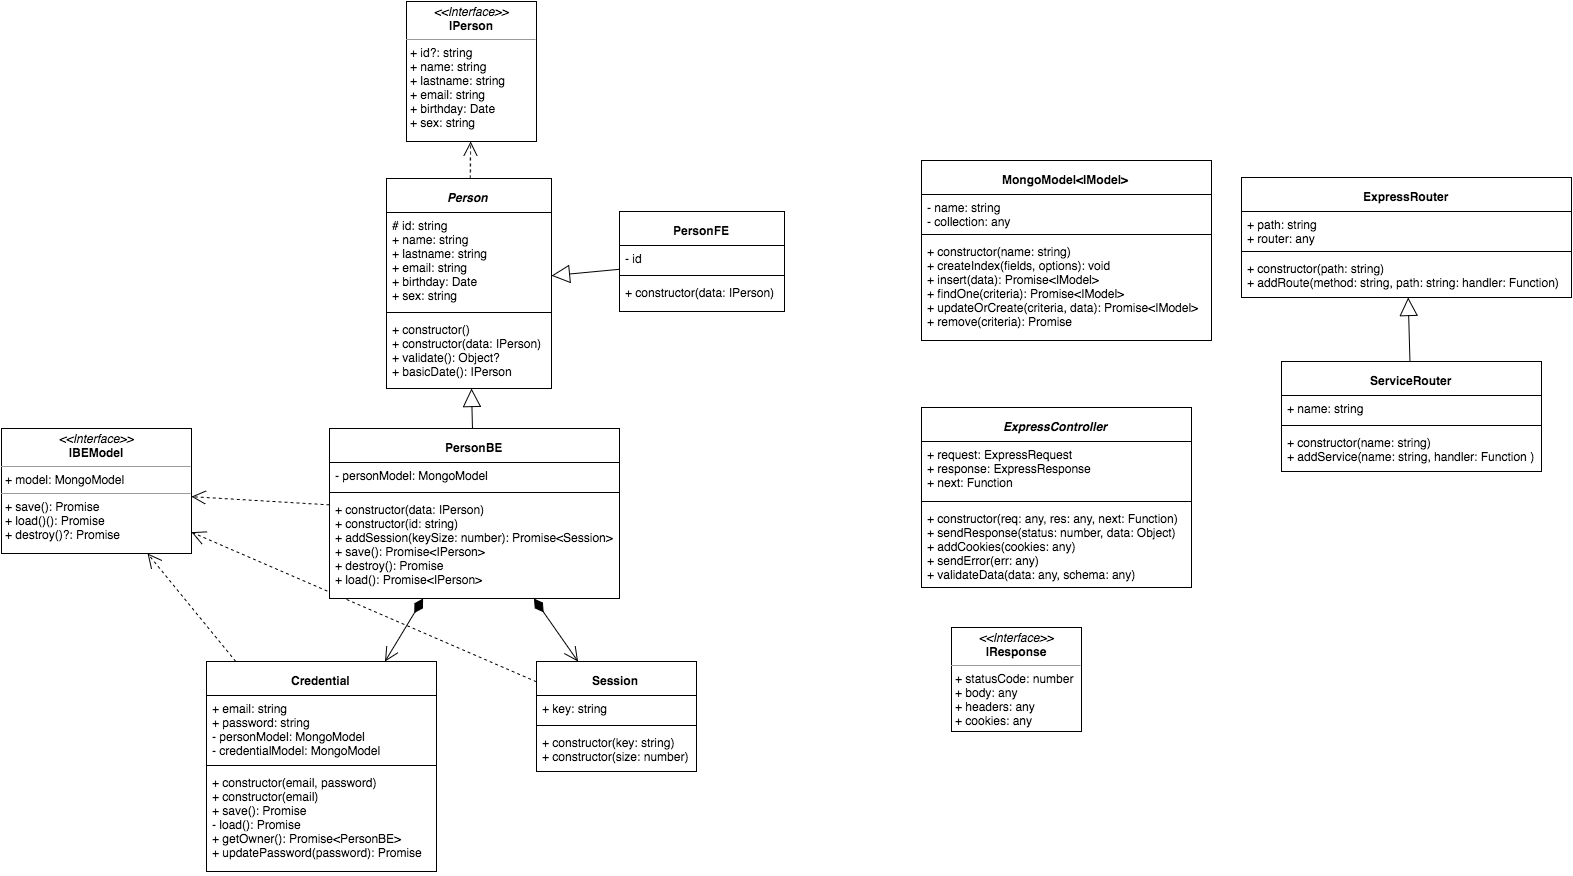

The diagram above was exported from draw.io. Its source (the exported page's mxGraphModel, read from the mxfile embedded in the PNG):
<mxGraphModel dx="1760" dy="759" grid="1" gridSize="10" guides="1" tooltips="1" connect="1" arrows="1" fold="1" page="1" pageScale="1" pageWidth="826" pageHeight="1169" background="#ffffff" math="0" shadow="0">
  <root>
    <mxCell id="0" />
    <mxCell id="1" parent="0" />
    <mxCell id="62" value="" style="endArrow=open;endSize=12;dashed=1;html=1;fontSize=18;fontColor=#4D4D4D;" edge="1" parent="1" source="10" target="55">
      <mxGeometry x="208.73820754717008" y="230" width="160" as="geometry">
        <mxPoint x="-45.75317604355723" y="730" as="sourcePoint" />
        <mxPoint x="-133.956442831216" y="622" as="targetPoint" />
      </mxGeometry>
    </mxCell>
    <mxCell id="2" value="&lt;font style=&quot;font-size: 12px&quot; color=&quot;#000000&quot;&gt;&lt;i&gt;Person&lt;/i&gt;&lt;/font&gt;" style="swimlane;html=1;fontStyle=1;align=center;verticalAlign=top;childLayout=stackLayout;horizontal=1;startSize=34;horizontalStack=0;resizeParent=1;resizeLast=0;collapsible=1;marginBottom=0;swimlaneFillColor=#ffffff;fontSize=18;fontColor=#4D4D4D;" parent="1" vertex="1">
      <mxGeometry x="95" y="237" width="165" height="210" as="geometry" />
    </mxCell>
    <mxCell id="3" value="&lt;div&gt;# id: string&lt;/div&gt;+ name: string&lt;div&gt;+ lastname: string&lt;/div&gt;&lt;div&gt;+ email: string&lt;/div&gt;&lt;div&gt;+ birthday: Date&lt;/div&gt;&lt;div&gt;+ sex: string&lt;/div&gt;" style="text;html=1;strokeColor=none;fillColor=none;align=left;verticalAlign=top;spacingLeft=4;spacingRight=4;whiteSpace=wrap;overflow=hidden;rotatable=0;points=[[0,0.5],[1,0.5]];portConstraint=eastwest;" parent="2" vertex="1">
      <mxGeometry y="34" width="165" height="96" as="geometry" />
    </mxCell>
    <mxCell id="4" value="" style="line;html=1;strokeWidth=1;fillColor=none;align=left;verticalAlign=middle;spacingTop=-1;spacingLeft=3;spacingRight=3;rotatable=0;labelPosition=right;points=[];portConstraint=eastwest;" parent="2" vertex="1">
      <mxGeometry y="130" width="165" height="8" as="geometry" />
    </mxCell>
    <mxCell id="5" value="&lt;div&gt;+ constructor()&lt;/div&gt;+ constructor(data: IPerson)&lt;div&gt;+ validate(): Object?&lt;/div&gt;&lt;div&gt;+ basicDate(): IPerson&lt;/div&gt;" style="text;html=1;strokeColor=none;fillColor=none;align=left;verticalAlign=top;spacingLeft=4;spacingRight=4;whiteSpace=wrap;overflow=hidden;rotatable=0;points=[[0,0.5],[1,0.5]];portConstraint=eastwest;" parent="2" vertex="1">
      <mxGeometry y="138" width="165" height="72" as="geometry" />
    </mxCell>
    <mxCell id="6" value="&lt;font color=&quot;#000000&quot; style=&quot;font-size: 12px&quot;&gt;Credential&lt;/font&gt;" style="swimlane;html=1;fontStyle=1;align=center;verticalAlign=top;childLayout=stackLayout;horizontal=1;startSize=34;horizontalStack=0;resizeParent=1;resizeLast=0;collapsible=1;marginBottom=0;swimlaneFillColor=#ffffff;fontSize=18;fontColor=#4D4D4D;" parent="1" vertex="1">
      <mxGeometry x="-85" y="720" width="230" height="210" as="geometry" />
    </mxCell>
    <mxCell id="7" value="+ email: string&lt;div&gt;+ password: string&lt;/div&gt;&lt;div&gt;- personModel: MongoModel&lt;/div&gt;&lt;div&gt;- credentialModel: MongoModel&lt;/div&gt;" style="text;html=1;strokeColor=none;fillColor=none;align=left;verticalAlign=top;spacingLeft=4;spacingRight=4;whiteSpace=wrap;overflow=hidden;rotatable=0;points=[[0,0.5],[1,0.5]];portConstraint=eastwest;" parent="6" vertex="1">
      <mxGeometry y="34" width="230" height="66" as="geometry" />
    </mxCell>
    <mxCell id="8" value="" style="line;html=1;strokeWidth=1;fillColor=none;align=left;verticalAlign=middle;spacingTop=-1;spacingLeft=3;spacingRight=3;rotatable=0;labelPosition=right;points=[];portConstraint=eastwest;" parent="6" vertex="1">
      <mxGeometry y="100" width="230" height="8" as="geometry" />
    </mxCell>
    <mxCell id="9" value="+ constructor(email, password)&lt;div&gt;+ constructor(email)&lt;/div&gt;&lt;div&gt;+ save(): Promise&lt;/div&gt;&lt;div&gt;- load(): Promise&lt;br&gt;&lt;div&gt;+ getOwner(): Promise&amp;lt;PersonBE&amp;gt;&lt;/div&gt;&lt;/div&gt;&lt;div&gt;+ updatePassword(password): Promise&lt;/div&gt;" style="text;html=1;strokeColor=none;fillColor=none;align=left;verticalAlign=top;spacingLeft=4;spacingRight=4;whiteSpace=wrap;overflow=hidden;rotatable=0;points=[[0,0.5],[1,0.5]];portConstraint=eastwest;" parent="6" vertex="1">
      <mxGeometry y="108" width="230" height="102" as="geometry" />
    </mxCell>
    <mxCell id="10" value="&lt;span style=&quot;line-height: 19.2px&quot;&gt;&lt;font color=&quot;#000000&quot; style=&quot;font-size: 12px&quot;&gt;Session&lt;/font&gt;&lt;/span&gt;" style="swimlane;html=1;fontStyle=1;align=center;verticalAlign=top;childLayout=stackLayout;horizontal=1;startSize=34;horizontalStack=0;resizeParent=1;resizeLast=0;collapsible=1;marginBottom=0;swimlaneFillColor=#ffffff;fontSize=18;fontColor=#4D4D4D;" parent="1" vertex="1">
      <mxGeometry x="245" y="720" width="160" height="110" as="geometry" />
    </mxCell>
    <mxCell id="11" value="+ key: string" style="text;html=1;strokeColor=none;fillColor=none;align=left;verticalAlign=top;spacingLeft=4;spacingRight=4;whiteSpace=wrap;overflow=hidden;rotatable=0;points=[[0,0.5],[1,0.5]];portConstraint=eastwest;" parent="10" vertex="1">
      <mxGeometry y="34" width="160" height="26" as="geometry" />
    </mxCell>
    <mxCell id="12" value="" style="line;html=1;strokeWidth=1;fillColor=none;align=left;verticalAlign=middle;spacingTop=-1;spacingLeft=3;spacingRight=3;rotatable=0;labelPosition=right;points=[];portConstraint=eastwest;" parent="10" vertex="1">
      <mxGeometry y="60" width="160" height="8" as="geometry" />
    </mxCell>
    <mxCell id="13" value="+ constructor(key: string)&lt;div&gt;&lt;span&gt;+ constructor(size: number)&lt;/span&gt;&lt;br&gt;&lt;/div&gt;" style="text;html=1;strokeColor=none;fillColor=none;align=left;verticalAlign=top;spacingLeft=4;spacingRight=4;whiteSpace=wrap;overflow=hidden;rotatable=0;points=[[0,0.5],[1,0.5]];portConstraint=eastwest;" parent="10" vertex="1">
      <mxGeometry y="68" width="160" height="42" as="geometry" />
    </mxCell>
    <mxCell id="15" value="&lt;font style=&quot;font-size: 12px&quot; color=&quot;#000000&quot;&gt;PersonBE&lt;/font&gt;" style="swimlane;html=1;fontStyle=1;align=center;verticalAlign=top;childLayout=stackLayout;horizontal=1;startSize=34;horizontalStack=0;resizeParent=1;resizeLast=0;collapsible=1;marginBottom=0;swimlaneFillColor=#ffffff;fontSize=18;fontColor=#4D4D4D;" parent="1" vertex="1">
      <mxGeometry x="38" y="487" width="290" height="170" as="geometry" />
    </mxCell>
    <mxCell id="16" value="&lt;div&gt;- personModel: MongoModel&lt;/div&gt;" style="text;html=1;strokeColor=none;fillColor=none;align=left;verticalAlign=top;spacingLeft=4;spacingRight=4;whiteSpace=wrap;overflow=hidden;rotatable=0;points=[[0,0.5],[1,0.5]];portConstraint=eastwest;" parent="15" vertex="1">
      <mxGeometry y="34" width="290" height="26" as="geometry" />
    </mxCell>
    <mxCell id="17" value="" style="line;html=1;strokeWidth=1;fillColor=none;align=left;verticalAlign=middle;spacingTop=-1;spacingLeft=3;spacingRight=3;rotatable=0;labelPosition=right;points=[];portConstraint=eastwest;" parent="15" vertex="1">
      <mxGeometry y="60" width="290" height="8" as="geometry" />
    </mxCell>
    <mxCell id="18" value="&lt;div&gt;&lt;span&gt;+ constructor(data: IPerson)&lt;/span&gt;&lt;/div&gt;&lt;div&gt;+ constructor(id: string)&lt;/div&gt;&lt;div&gt;+ addSession(keySize: number): Promise&amp;lt;Session&amp;gt;&lt;/div&gt;&lt;div&gt;+ save(): Promise&amp;lt;IPerson&amp;gt;&lt;/div&gt;&lt;div&gt;+ destroy(): Promise&lt;/div&gt;&lt;div&gt;+ load(): Promise&amp;lt;IPerson&amp;gt;&lt;/div&gt;" style="text;html=1;strokeColor=none;fillColor=none;align=left;verticalAlign=top;spacingLeft=4;spacingRight=4;whiteSpace=wrap;overflow=hidden;rotatable=0;points=[[0,0.5],[1,0.5]];portConstraint=eastwest;" parent="15" vertex="1">
      <mxGeometry y="68" width="290" height="102" as="geometry" />
    </mxCell>
    <mxCell id="19" value="" style="endArrow=block;endSize=16;endFill=0;html=1;fontSize=18;fontColor=#4D4D4D;" parent="1" source="15" target="2" edge="1">
      <mxGeometry width="160" relative="1" as="geometry">
        <mxPoint x="285" y="390" as="sourcePoint" />
        <mxPoint x="445" y="390" as="targetPoint" />
      </mxGeometry>
    </mxCell>
    <mxCell id="20" value="" style="endArrow=open;html=1;endSize=12;startArrow=diamondThin;startSize=14;startFill=1;align=left;verticalAlign=bottom;fontSize=18;fontColor=#4D4D4D;" parent="1" source="15" target="6" edge="1">
      <mxGeometry x="-1" y="3" relative="1" as="geometry">
        <mxPoint x="105" y="610" as="sourcePoint" />
        <mxPoint x="265" y="610" as="targetPoint" />
      </mxGeometry>
    </mxCell>
    <mxCell id="21" value="" style="endArrow=open;html=1;endSize=12;startArrow=diamondThin;startSize=14;startFill=1;align=left;verticalAlign=bottom;fontSize=18;fontColor=#4D4D4D;" parent="1" source="15" target="10" edge="1">
      <mxGeometry x="205" y="617" as="geometry">
        <mxPoint x="205" y="685" as="sourcePoint" />
        <mxPoint x="315" y="617" as="targetPoint" />
      </mxGeometry>
    </mxCell>
    <mxCell id="22" value="&lt;font style=&quot;font-size: 12px&quot; color=&quot;#000000&quot;&gt;PersonFE&lt;/font&gt;" style="swimlane;html=1;fontStyle=1;align=center;verticalAlign=top;childLayout=stackLayout;horizontal=1;startSize=34;horizontalStack=0;resizeParent=1;resizeLast=0;collapsible=1;marginBottom=0;swimlaneFillColor=#ffffff;fontSize=18;fontColor=#4D4D4D;" parent="1" vertex="1">
      <mxGeometry x="328" y="270" width="165" height="100" as="geometry" />
    </mxCell>
    <mxCell id="23" value="&lt;div&gt;- id&lt;/div&gt;" style="text;html=1;strokeColor=none;fillColor=none;align=left;verticalAlign=top;spacingLeft=4;spacingRight=4;whiteSpace=wrap;overflow=hidden;rotatable=0;points=[[0,0.5],[1,0.5]];portConstraint=eastwest;" parent="22" vertex="1">
      <mxGeometry y="34" width="165" height="26" as="geometry" />
    </mxCell>
    <mxCell id="24" value="" style="line;html=1;strokeWidth=1;fillColor=none;align=left;verticalAlign=middle;spacingTop=-1;spacingLeft=3;spacingRight=3;rotatable=0;labelPosition=right;points=[];portConstraint=eastwest;" parent="22" vertex="1">
      <mxGeometry y="60" width="165" height="8" as="geometry" />
    </mxCell>
    <mxCell id="25" value="&lt;span&gt;+ constructor(data: IPerson)&lt;/span&gt;" style="text;html=1;strokeColor=none;fillColor=none;align=left;verticalAlign=top;spacingLeft=4;spacingRight=4;whiteSpace=wrap;overflow=hidden;rotatable=0;points=[[0,0.5],[1,0.5]];portConstraint=eastwest;" parent="22" vertex="1">
      <mxGeometry y="68" width="165" height="32" as="geometry" />
    </mxCell>
    <mxCell id="26" value="" style="endArrow=block;endSize=16;endFill=0;html=1;fontSize=18;fontColor=#4D4D4D;" parent="1" source="22" target="2" edge="1">
      <mxGeometry x="305" y="265" width="160" as="geometry">
        <mxPoint x="305" y="362" as="sourcePoint" />
        <mxPoint x="305" y="265" as="targetPoint" />
      </mxGeometry>
    </mxCell>
    <mxCell id="31" value="&lt;p style=&quot;margin: 0px ; margin-top: 4px ; text-align: center&quot;&gt;&lt;i&gt;&amp;lt;&amp;lt;Interface&amp;gt;&amp;gt;&lt;/i&gt;&lt;br&gt;&lt;b&gt;IPerson&lt;/b&gt;&lt;/p&gt;&lt;hr size=&quot;1&quot;&gt;&lt;p style=&quot;margin: 0px ; margin-left: 4px&quot;&gt;+ id?: string&lt;/p&gt;&lt;p style=&quot;margin: 0px ; margin-left: 4px&quot;&gt;+ name: string&lt;br&gt;+ lastname: string&lt;/p&gt;&lt;p style=&quot;margin: 0px ; margin-left: 4px&quot;&gt;+ email: string&lt;/p&gt;&lt;p style=&quot;margin: 0px ; margin-left: 4px&quot;&gt;+ birthday: Date&lt;/p&gt;&lt;p style=&quot;margin: 0px ; margin-left: 4px&quot;&gt;+ sex: string&lt;/p&gt;&lt;p style=&quot;margin: 0px ; margin-left: 4px&quot;&gt;&lt;br&gt;&lt;/p&gt;" style="verticalAlign=top;align=left;overflow=fill;fontSize=12;fontFamily=Helvetica;html=1;" parent="1" vertex="1">
      <mxGeometry x="115" y="60" width="130" height="140" as="geometry" />
    </mxCell>
    <mxCell id="32" value="" style="endArrow=open;endSize=12;dashed=1;html=1;fontSize=18;fontColor=#4D4D4D;" parent="1" source="2" target="31" edge="1">
      <mxGeometry width="160" relative="1" as="geometry">
        <mxPoint x="60" y="220" as="sourcePoint" />
        <mxPoint x="220" y="220" as="targetPoint" />
      </mxGeometry>
    </mxCell>
    <mxCell id="33" value="&lt;font style=&quot;font-size: 12px&quot; color=&quot;#000000&quot;&gt;MongoModel&amp;lt;IModel&amp;gt;&lt;/font&gt;" style="swimlane;html=1;fontStyle=1;align=center;verticalAlign=top;childLayout=stackLayout;horizontal=1;startSize=34;horizontalStack=0;resizeParent=1;resizeLast=0;collapsible=1;marginBottom=0;swimlaneFillColor=#ffffff;fontSize=18;fontColor=#4D4D4D;" parent="1" vertex="1">
      <mxGeometry x="630" y="219" width="290" height="180" as="geometry" />
    </mxCell>
    <mxCell id="34" value="&lt;div&gt;- name: string&lt;/div&gt;&lt;div&gt;- collection: any&lt;/div&gt;" style="text;html=1;strokeColor=none;fillColor=none;align=left;verticalAlign=top;spacingLeft=4;spacingRight=4;whiteSpace=wrap;overflow=hidden;rotatable=0;points=[[0,0.5],[1,0.5]];portConstraint=eastwest;" parent="33" vertex="1">
      <mxGeometry y="34" width="290" height="36" as="geometry" />
    </mxCell>
    <mxCell id="35" value="" style="line;html=1;strokeWidth=1;fillColor=none;align=left;verticalAlign=middle;spacingTop=-1;spacingLeft=3;spacingRight=3;rotatable=0;labelPosition=right;points=[];portConstraint=eastwest;" parent="33" vertex="1">
      <mxGeometry y="70" width="290" height="8" as="geometry" />
    </mxCell>
    <mxCell id="36" value="&lt;span&gt;+ constructor(name: string)&lt;/span&gt;&lt;div&gt;&lt;span&gt;+ createIndex(fields, options): void&lt;/span&gt;&lt;/div&gt;&lt;div&gt;&lt;span&gt;+ insert(data): Promise&amp;lt;IModel&amp;gt;&lt;/span&gt;&lt;/div&gt;&lt;div&gt;&lt;span&gt;+ findOne(criteria): Promise&amp;lt;IModel&amp;gt;&lt;/span&gt;&lt;/div&gt;&lt;div&gt;+&amp;nbsp;updateOrCreate(criteria, data): Promise&amp;lt;IModel&amp;gt;&lt;/div&gt;&lt;div&gt;+ remove(criteria): Promise&lt;/div&gt;" style="text;html=1;strokeColor=none;fillColor=none;align=left;verticalAlign=top;spacingLeft=4;spacingRight=4;whiteSpace=wrap;overflow=hidden;rotatable=0;points=[[0,0.5],[1,0.5]];portConstraint=eastwest;" parent="33" vertex="1">
      <mxGeometry y="78" width="290" height="102" as="geometry" />
    </mxCell>
    <mxCell id="37" value="&lt;font style=&quot;font-size: 12px&quot; color=&quot;#000000&quot;&gt;ExpressRouter&lt;/font&gt;" style="swimlane;html=1;fontStyle=1;align=center;verticalAlign=top;childLayout=stackLayout;horizontal=1;startSize=34;horizontalStack=0;resizeParent=1;resizeLast=0;collapsible=1;marginBottom=0;swimlaneFillColor=#ffffff;fontSize=18;fontColor=#4D4D4D;" parent="1" vertex="1">
      <mxGeometry x="950" y="236" width="330" height="120" as="geometry" />
    </mxCell>
    <mxCell id="38" value="&lt;div&gt;+ path: string&lt;/div&gt;&lt;div&gt;+ router: any&lt;/div&gt;" style="text;html=1;strokeColor=none;fillColor=none;align=left;verticalAlign=top;spacingLeft=4;spacingRight=4;whiteSpace=wrap;overflow=hidden;rotatable=0;points=[[0,0.5],[1,0.5]];portConstraint=eastwest;" parent="37" vertex="1">
      <mxGeometry y="34" width="330" height="36" as="geometry" />
    </mxCell>
    <mxCell id="39" value="" style="line;html=1;strokeWidth=1;fillColor=none;align=left;verticalAlign=middle;spacingTop=-1;spacingLeft=3;spacingRight=3;rotatable=0;labelPosition=right;points=[];portConstraint=eastwest;" parent="37" vertex="1">
      <mxGeometry y="70" width="330" height="8" as="geometry" />
    </mxCell>
    <mxCell id="40" value="&lt;span&gt;+ constructor(path: string)&lt;/span&gt;&lt;div&gt;+ addRoute(method: string, path: string: handler: Function)&lt;/div&gt;" style="text;html=1;strokeColor=none;fillColor=none;align=left;verticalAlign=top;spacingLeft=4;spacingRight=4;whiteSpace=wrap;overflow=hidden;rotatable=0;points=[[0,0.5],[1,0.5]];portConstraint=eastwest;" parent="37" vertex="1">
      <mxGeometry y="78" width="330" height="42" as="geometry" />
    </mxCell>
    <mxCell id="41" value="&lt;font style=&quot;font-size: 12px&quot; color=&quot;#000000&quot;&gt;ServiceRouter&lt;/font&gt;" style="swimlane;html=1;fontStyle=1;align=center;verticalAlign=top;childLayout=stackLayout;horizontal=1;startSize=34;horizontalStack=0;resizeParent=1;resizeLast=0;collapsible=1;marginBottom=0;swimlaneFillColor=#ffffff;fontSize=18;fontColor=#4D4D4D;" parent="1" vertex="1">
      <mxGeometry x="990" y="420" width="260" height="110" as="geometry" />
    </mxCell>
    <mxCell id="42" value="+ name: string" style="text;html=1;strokeColor=none;fillColor=none;align=left;verticalAlign=top;spacingLeft=4;spacingRight=4;whiteSpace=wrap;overflow=hidden;rotatable=0;points=[[0,0.5],[1,0.5]];portConstraint=eastwest;" parent="41" vertex="1">
      <mxGeometry y="34" width="260" height="26" as="geometry" />
    </mxCell>
    <mxCell id="43" value="" style="line;html=1;strokeWidth=1;fillColor=none;align=left;verticalAlign=middle;spacingTop=-1;spacingLeft=3;spacingRight=3;rotatable=0;labelPosition=right;points=[];portConstraint=eastwest;" parent="41" vertex="1">
      <mxGeometry y="60" width="260" height="8" as="geometry" />
    </mxCell>
    <mxCell id="44" value="&lt;span&gt;+ constructor(name: string)&lt;/span&gt;&lt;div&gt;&lt;span&gt;+ addService(name: string, handler: Function )&lt;/span&gt;&lt;/div&gt;" style="text;html=1;strokeColor=none;fillColor=none;align=left;verticalAlign=top;spacingLeft=4;spacingRight=4;whiteSpace=wrap;overflow=hidden;rotatable=0;points=[[0,0.5],[1,0.5]];portConstraint=eastwest;" parent="41" vertex="1">
      <mxGeometry y="68" width="260" height="42" as="geometry" />
    </mxCell>
    <mxCell id="45" value="" style="endArrow=block;endSize=16;endFill=0;html=1;fontSize=18;fontColor=#4D4D4D;" parent="1" source="41" target="37" edge="1">
      <mxGeometry x="955" y="345" width="160" as="geometry">
        <mxPoint x="980" y="405.7765957446809" as="sourcePoint" />
        <mxPoint x="910" y="413.2234042553191" as="targetPoint" />
      </mxGeometry>
    </mxCell>
    <mxCell id="55" value="&lt;p style=&quot;margin: 0px ; margin-top: 4px ; text-align: center&quot;&gt;&lt;i&gt;&amp;lt;&amp;lt;Interface&amp;gt;&amp;gt;&lt;/i&gt;&lt;br&gt;&lt;b&gt;IBEModel&lt;/b&gt;&lt;/p&gt;&lt;hr size=&quot;1&quot;&gt;&lt;p style=&quot;margin: 0px ; margin-left: 4px&quot;&gt;+ model: MongoModel&lt;br&gt;&lt;/p&gt;&lt;hr size=&quot;1&quot;&gt;&lt;p style=&quot;margin: 0px ; margin-left: 4px&quot;&gt;+ save(): Promise&lt;br&gt;+ load()(): Promise&lt;/p&gt;&lt;p style=&quot;margin: 0px ; margin-left: 4px&quot;&gt;+ destroy()?: Promise&lt;/p&gt;" style="verticalAlign=top;align=left;overflow=fill;fontSize=12;fontFamily=Helvetica;html=1;comic=0;" vertex="1" parent="1">
      <mxGeometry x="-290" y="487" width="190" height="125" as="geometry" />
    </mxCell>
    <mxCell id="56" value="" style="endArrow=open;endSize=12;dashed=1;html=1;fontSize=18;fontColor=#4D4D4D;" edge="1" parent="1" source="15" target="55">
      <mxGeometry x="188.73820754717008" y="210" width="160" as="geometry">
        <mxPoint x="188.73820754717008" y="247" as="sourcePoint" />
        <mxPoint x="189.17452830188722" y="210" as="targetPoint" />
      </mxGeometry>
    </mxCell>
    <mxCell id="57" value="" style="endArrow=open;endSize=12;dashed=1;html=1;fontSize=18;fontColor=#4D4D4D;" edge="1" parent="1" source="6" target="55">
      <mxGeometry x="198.73820754717008" y="220" width="160" as="geometry">
        <mxPoint x="48" y="573.3690476190475" as="sourcePoint" />
        <mxPoint x="-89.99999999999977" y="565.1547619047617" as="targetPoint" />
      </mxGeometry>
    </mxCell>
    <mxCell id="58" value="&lt;font style=&quot;font-size: 12px&quot; color=&quot;#000000&quot;&gt;&lt;i&gt;ExpressController&lt;/i&gt;&lt;/font&gt;" style="swimlane;html=1;fontStyle=1;align=center;verticalAlign=top;childLayout=stackLayout;horizontal=1;startSize=34;horizontalStack=0;resizeParent=1;resizeLast=0;collapsible=1;marginBottom=0;swimlaneFillColor=#ffffff;fontSize=18;fontColor=#4D4D4D;" vertex="1" parent="1">
      <mxGeometry x="630" y="466" width="270" height="180" as="geometry" />
    </mxCell>
    <mxCell id="59" value="+ request: ExpressRequest&lt;div&gt;+ response:&amp;nbsp;&lt;span&gt;Express&lt;/span&gt;&lt;span&gt;Response&lt;/span&gt;&lt;/div&gt;&lt;div&gt;+ next: Function&lt;/div&gt;" style="text;html=1;strokeColor=none;fillColor=none;align=left;verticalAlign=top;spacingLeft=4;spacingRight=4;whiteSpace=wrap;overflow=hidden;rotatable=0;points=[[0,0.5],[1,0.5]];portConstraint=eastwest;" vertex="1" parent="58">
      <mxGeometry y="34" width="270" height="56" as="geometry" />
    </mxCell>
    <mxCell id="60" value="" style="line;html=1;strokeWidth=1;fillColor=none;align=left;verticalAlign=middle;spacingTop=-1;spacingLeft=3;spacingRight=3;rotatable=0;labelPosition=right;points=[];portConstraint=eastwest;" vertex="1" parent="58">
      <mxGeometry y="90" width="270" height="8" as="geometry" />
    </mxCell>
    <mxCell id="61" value="&lt;span&gt;+ constructor(req: any, res: any, next: Function)&lt;/span&gt;&lt;div&gt;&lt;span&gt;+ sendResponse(status: number, data: Object)&lt;/span&gt;&lt;/div&gt;&lt;div&gt;&lt;span&gt;+ addCookies(cookies: any)&lt;/span&gt;&lt;/div&gt;&lt;div&gt;&lt;span&gt;+ sendError(err: any)&lt;/span&gt;&lt;/div&gt;&lt;div&gt;&lt;span&gt;+ validateData(data: any, schema: any)&lt;/span&gt;&lt;/div&gt;" style="text;html=1;strokeColor=none;fillColor=none;align=left;verticalAlign=top;spacingLeft=4;spacingRight=4;whiteSpace=wrap;overflow=hidden;rotatable=0;points=[[0,0.5],[1,0.5]];portConstraint=eastwest;" vertex="1" parent="58">
      <mxGeometry y="98" width="270" height="82" as="geometry" />
    </mxCell>
    <mxCell id="70" value="&lt;p style=&quot;margin: 0px ; margin-top: 4px ; text-align: center&quot;&gt;&lt;i&gt;&amp;lt;&amp;lt;Interface&amp;gt;&amp;gt;&lt;/i&gt;&lt;br&gt;&lt;b&gt;IResponse&lt;/b&gt;&lt;/p&gt;&lt;hr size=&quot;1&quot;&gt;&lt;p style=&quot;margin: 0px ; margin-left: 4px&quot;&gt;+ statusCode: number&lt;/p&gt;&lt;p style=&quot;margin: 0px ; margin-left: 4px&quot;&gt;+ body: any&lt;/p&gt;&lt;p style=&quot;margin: 0px ; margin-left: 4px&quot;&gt;+ headers: any&lt;/p&gt;&lt;p style=&quot;margin: 0px ; margin-left: 4px&quot;&gt;+ cookies: any&lt;/p&gt;" style="verticalAlign=top;align=left;overflow=fill;fontSize=12;fontFamily=Helvetica;html=1;" vertex="1" parent="1">
      <mxGeometry x="660" y="686" width="130" height="104" as="geometry" />
    </mxCell>
  </root>
</mxGraphModel>